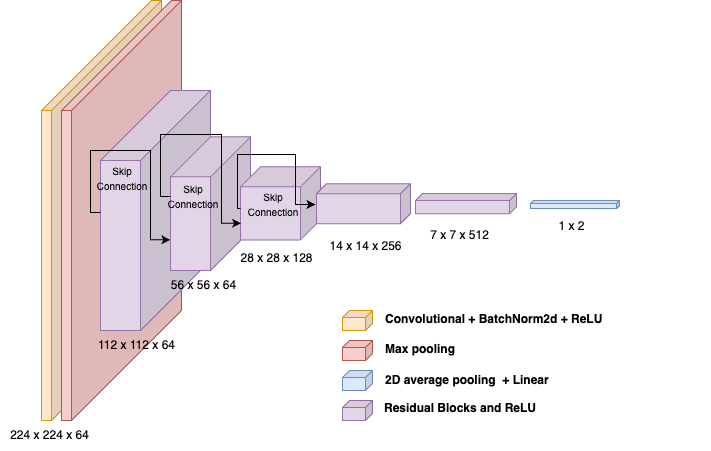

The diagram above was exported from draw.io. Its source (the exported page's mxGraphModel, read from the mxfile embedded in the PNG):
<mxGraphModel dx="733" dy="641" grid="1" gridSize="10" guides="1" tooltips="1" connect="1" arrows="1" fold="1" page="1" pageScale="1" pageWidth="827" pageHeight="583" math="0" shadow="0">
  <root>
    <mxCell id="0" />
    <mxCell id="1" parent="0" />
    <mxCell id="4f-DMQIj-ya-iA7LCkDa-1" value="" style="shape=cube;whiteSpace=wrap;html=1;boundedLbl=1;backgroundOutline=1;darkOpacity=0.05;darkOpacity2=0.1;size=110;direction=east;flipH=1;fillColor=#ffe6cc;strokeColor=#d79b00;" parent="1" vertex="1">
      <mxGeometry x="71" y="96" width="120" height="420" as="geometry" />
    </mxCell>
    <mxCell id="4f-DMQIj-ya-iA7LCkDa-2" value="" style="shape=cube;whiteSpace=wrap;html=1;boundedLbl=1;backgroundOutline=1;darkOpacity=0.05;darkOpacity2=0.1;size=110;direction=east;flipH=1;fillColor=#f8cecc;strokeColor=#b85450;" parent="1" vertex="1">
      <mxGeometry x="91" y="96" width="120" height="420" as="geometry" />
    </mxCell>
    <mxCell id="4f-DMQIj-ya-iA7LCkDa-4" value="" style="shape=cube;whiteSpace=wrap;html=1;boundedLbl=1;backgroundOutline=1;darkOpacity=0.05;darkOpacity2=0.1;size=70;direction=east;flipH=1;fillColor=#e1d5e7;strokeColor=#9673a6;" parent="1" vertex="1">
      <mxGeometry x="130" y="186" width="110" height="240" as="geometry" />
    </mxCell>
    <mxCell id="4f-DMQIj-ya-iA7LCkDa-6" value="" style="shape=cube;whiteSpace=wrap;html=1;boundedLbl=1;backgroundOutline=1;darkOpacity=0.05;darkOpacity2=0.1;size=40;direction=east;flipH=1;fillColor=#e1d5e7;strokeColor=#9673a6;" parent="1" vertex="1">
      <mxGeometry x="200" y="232.25" width="80" height="133.75" as="geometry" />
    </mxCell>
    <mxCell id="4f-DMQIj-ya-iA7LCkDa-22" value="" style="shape=cube;whiteSpace=wrap;html=1;boundedLbl=1;backgroundOutline=1;darkOpacity=0.05;darkOpacity2=0.1;size=3;direction=east;flipH=1;fillColor=#dae8fc;strokeColor=#6c8ebf;" parent="1" vertex="1">
      <mxGeometry x="560" y="296.06" width="89" height="8" as="geometry" />
    </mxCell>
    <mxCell id="4f-DMQIj-ya-iA7LCkDa-23" value="" style="shape=cube;whiteSpace=wrap;html=1;boundedLbl=1;backgroundOutline=1;darkOpacity=0.05;darkOpacity2=0.1;size=7;direction=east;flipH=1;fillColor=#ffe6cc;strokeColor=#d79b00;" parent="1" vertex="1">
      <mxGeometry x="372" y="406" width="30" height="20" as="geometry" />
    </mxCell>
    <mxCell id="4f-DMQIj-ya-iA7LCkDa-24" value="" style="shape=cube;whiteSpace=wrap;html=1;boundedLbl=1;backgroundOutline=1;darkOpacity=0.05;darkOpacity2=0.1;size=7;direction=east;flipH=1;fillColor=#f8cecc;strokeColor=#b85450;" parent="1" vertex="1">
      <mxGeometry x="372" y="436" width="30" height="20" as="geometry" />
    </mxCell>
    <mxCell id="4f-DMQIj-ya-iA7LCkDa-26" value="" style="shape=cube;whiteSpace=wrap;html=1;boundedLbl=1;backgroundOutline=1;darkOpacity=0.05;darkOpacity2=0.1;size=7;direction=east;flipH=1;fillColor=#dae8fc;strokeColor=#6c8ebf;" parent="1" vertex="1">
      <mxGeometry x="372" y="466" width="30" height="20" as="geometry" />
    </mxCell>
    <mxCell id="4f-DMQIj-ya-iA7LCkDa-28" value="" style="shape=cube;whiteSpace=wrap;html=1;boundedLbl=1;backgroundOutline=1;darkOpacity=0.05;darkOpacity2=0.1;size=7;direction=east;flipH=1;fillColor=#e1d5e7;strokeColor=#9673a6;" parent="1" vertex="1">
      <mxGeometry x="372" y="496" width="30" height="20" as="geometry" />
    </mxCell>
    <mxCell id="4f-DMQIj-ya-iA7LCkDa-38" value="224 x 224 x 64" style="text;html=1;strokeColor=none;fillColor=none;align=center;verticalAlign=middle;whiteSpace=wrap;rounded=0;" parent="1" vertex="1">
      <mxGeometry x="30" y="516" width="99" height="30" as="geometry" />
    </mxCell>
    <mxCell id="4f-DMQIj-ya-iA7LCkDa-39" value="112 x 112 x 64" style="text;html=1;strokeColor=none;fillColor=none;align=center;verticalAlign=middle;whiteSpace=wrap;rounded=0;" parent="1" vertex="1">
      <mxGeometry x="117" y="426" width="99" height="30" as="geometry" />
    </mxCell>
    <mxCell id="4f-DMQIj-ya-iA7LCkDa-40" value="56 x 56 x 64" style="text;html=1;strokeColor=none;fillColor=none;align=center;verticalAlign=middle;whiteSpace=wrap;rounded=0;" parent="1" vertex="1">
      <mxGeometry x="183.5" y="366" width="99" height="30" as="geometry" />
    </mxCell>
    <mxCell id="4f-DMQIj-ya-iA7LCkDa-41" value="28 x 28 x 128" style="text;html=1;strokeColor=none;fillColor=none;align=center;verticalAlign=middle;whiteSpace=wrap;rounded=0;" parent="1" vertex="1">
      <mxGeometry x="256.5" y="339.06" width="99" height="30" as="geometry" />
    </mxCell>
    <mxCell id="4f-DMQIj-ya-iA7LCkDa-42" value="14 x 14 x 256" style="text;html=1;strokeColor=none;fillColor=none;align=center;verticalAlign=middle;whiteSpace=wrap;rounded=0;" parent="1" vertex="1">
      <mxGeometry x="346" y="327.13" width="99" height="30" as="geometry" />
    </mxCell>
    <mxCell id="4f-DMQIj-ya-iA7LCkDa-46" value="7 x 7 x 512" style="text;html=1;strokeColor=none;fillColor=none;align=center;verticalAlign=middle;whiteSpace=wrap;rounded=0;" parent="1" vertex="1">
      <mxGeometry x="440" y="319.13" width="99" height="23.88" as="geometry" />
    </mxCell>
    <mxCell id="4f-DMQIj-ya-iA7LCkDa-49" value="1 x 2" style="text;html=1;strokeColor=none;fillColor=none;align=center;verticalAlign=middle;whiteSpace=wrap;rounded=0;" parent="1" vertex="1">
      <mxGeometry x="552" y="310.29" width="99" height="24" as="geometry" />
    </mxCell>
    <mxCell id="4f-DMQIj-ya-iA7LCkDa-50" value="Convolutional + BatchNorm2d + ReLU" style="text;html=1;strokeColor=none;fillColor=none;align=left;verticalAlign=middle;whiteSpace=wrap;rounded=0;fontStyle=1" parent="1" vertex="1">
      <mxGeometry x="413" y="403.06" width="257" height="23.88" as="geometry" />
    </mxCell>
    <mxCell id="4f-DMQIj-ya-iA7LCkDa-51" value="Max pooling" style="text;html=1;strokeColor=none;fillColor=none;align=left;verticalAlign=middle;whiteSpace=wrap;rounded=0;fontStyle=1" parent="1" vertex="1">
      <mxGeometry x="413" y="433.06" width="327" height="23.88" as="geometry" />
    </mxCell>
    <mxCell id="4f-DMQIj-ya-iA7LCkDa-52" value="2D average pooling&amp;nbsp; + Linear&amp;nbsp;" style="text;html=1;strokeColor=none;fillColor=none;align=left;verticalAlign=middle;whiteSpace=wrap;rounded=0;fontStyle=1" parent="1" vertex="1">
      <mxGeometry x="413" y="464.12" width="177" height="23.88" as="geometry" />
    </mxCell>
    <mxCell id="4f-DMQIj-ya-iA7LCkDa-53" value="Residual Blocks and ReLU" style="text;html=1;strokeColor=none;fillColor=none;align=left;verticalAlign=middle;whiteSpace=wrap;rounded=0;fontStyle=1" parent="1" vertex="1">
      <mxGeometry x="412" y="492.12" width="188" height="23.88" as="geometry" />
    </mxCell>
    <mxCell id="4f-DMQIj-ya-iA7LCkDa-11" value="" style="shape=cube;whiteSpace=wrap;html=1;boundedLbl=1;backgroundOutline=1;darkOpacity=0.05;darkOpacity2=0.1;size=20;direction=east;flipH=1;fillColor=#e1d5e7;strokeColor=#9673a6;" parent="1" vertex="1">
      <mxGeometry x="270" y="262.25" width="80" height="73.13" as="geometry" />
    </mxCell>
    <mxCell id="4f-DMQIj-ya-iA7LCkDa-15" value="" style="shape=cube;whiteSpace=wrap;html=1;boundedLbl=1;backgroundOutline=1;darkOpacity=0.05;darkOpacity2=0.1;size=10;direction=east;flipH=1;fillColor=#e1d5e7;strokeColor=#9673a6;" parent="1" vertex="1">
      <mxGeometry x="346" y="279.13" width="94" height="40" as="geometry" />
    </mxCell>
    <mxCell id="Bqj-qpJSKbad7hXZI0fx-15" value="" style="shape=cube;whiteSpace=wrap;html=1;boundedLbl=1;backgroundOutline=1;darkOpacity=0.05;darkOpacity2=0.1;size=7;direction=east;flipH=1;fillColor=#e1d5e7;strokeColor=#9673a6;" parent="1" vertex="1">
      <mxGeometry x="445" y="288.97" width="101" height="20.32" as="geometry" />
    </mxCell>
    <mxCell id="Bqj-qpJSKbad7hXZI0fx-16" style="edgeStyle=orthogonalEdgeStyle;rounded=0;orthogonalLoop=1;jettySize=auto;html=1;exitX=0.5;exitY=1;exitDx=0;exitDy=0;" parent="1" source="4f-DMQIj-ya-iA7LCkDa-49" target="4f-DMQIj-ya-iA7LCkDa-49" edge="1">
      <mxGeometry relative="1" as="geometry" />
    </mxCell>
    <mxCell id="pYU669sx2Jtr0iNocwPU-2" style="edgeStyle=orthogonalEdgeStyle;rounded=0;orthogonalLoop=1;jettySize=auto;html=1;entryX=0;entryY=0;entryDx=50;entryDy=86.875;entryPerimeter=0;" edge="1" parent="1">
      <mxGeometry relative="1" as="geometry">
        <mxPoint x="200" y="292" as="sourcePoint" />
        <mxPoint x="270.48" y="318.81999999999994" as="targetPoint" />
        <Array as="points">
          <mxPoint x="190" y="292" />
          <mxPoint x="190" y="230" />
          <mxPoint x="251" y="230" />
          <mxPoint x="251" y="319" />
        </Array>
      </mxGeometry>
    </mxCell>
    <mxCell id="pYU669sx2Jtr0iNocwPU-4" value="&lt;font style=&quot;font-size: 10px;&quot;&gt;Skip&lt;br&gt;Connection&lt;/font&gt;" style="text;html=1;strokeColor=none;fillColor=none;align=center;verticalAlign=middle;whiteSpace=wrap;rounded=0;" vertex="1" parent="1">
      <mxGeometry x="280" y="285.06" width="46" height="30" as="geometry" />
    </mxCell>
    <mxCell id="pYU669sx2Jtr0iNocwPU-5" value="&lt;font style=&quot;font-size: 10px;&quot;&gt;Skip&lt;br&gt;Connection&lt;/font&gt;" style="text;html=1;strokeColor=none;fillColor=none;align=center;verticalAlign=middle;whiteSpace=wrap;rounded=0;" vertex="1" parent="1">
      <mxGeometry x="200" y="277" width="46" height="30" as="geometry" />
    </mxCell>
    <mxCell id="pYU669sx2Jtr0iNocwPU-14" style="edgeStyle=orthogonalEdgeStyle;rounded=0;orthogonalLoop=1;jettySize=auto;html=1;" edge="1" parent="1">
      <mxGeometry relative="1" as="geometry">
        <mxPoint x="270" y="304" as="sourcePoint" />
        <mxPoint x="345" y="300" as="targetPoint" />
        <Array as="points">
          <mxPoint x="267" y="304" />
          <mxPoint x="267" y="250" />
          <mxPoint x="325" y="250" />
          <mxPoint x="325" y="300" />
        </Array>
      </mxGeometry>
    </mxCell>
    <mxCell id="pYU669sx2Jtr0iNocwPU-18" style="edgeStyle=orthogonalEdgeStyle;rounded=0;orthogonalLoop=1;jettySize=auto;html=1;" edge="1" parent="1">
      <mxGeometry relative="1" as="geometry">
        <mxPoint x="130" y="308" as="sourcePoint" />
        <mxPoint x="200" y="335.33" as="targetPoint" />
        <Array as="points">
          <mxPoint x="120" y="308" />
          <mxPoint x="120" y="246" />
          <mxPoint x="180" y="246" />
          <mxPoint x="180" y="335" />
        </Array>
      </mxGeometry>
    </mxCell>
    <mxCell id="pYU669sx2Jtr0iNocwPU-20" value="&lt;font style=&quot;font-size: 10px;&quot;&gt;Skip&lt;br&gt;Connection&lt;/font&gt;" style="text;html=1;strokeColor=none;fillColor=none;align=center;verticalAlign=middle;whiteSpace=wrap;rounded=0;" vertex="1" parent="1">
      <mxGeometry x="129" y="258.97" width="46" height="30" as="geometry" />
    </mxCell>
  </root>
</mxGraphModel>